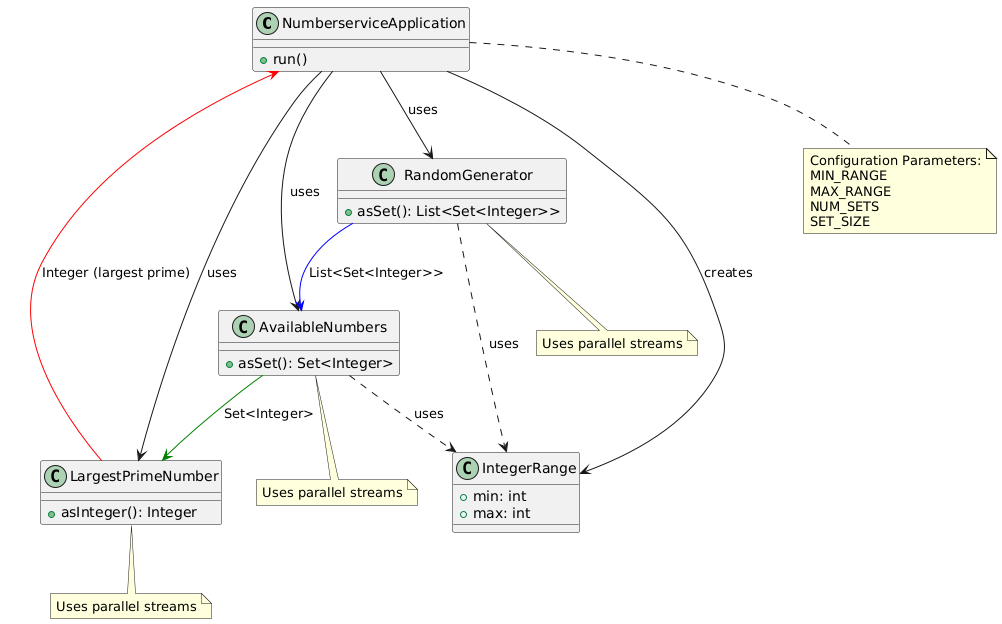

The diagram above was rendered by PlantUML. Its source (embedded in the PNG):
@startuml
!define RECTANGLE class

RECTANGLE NumberserviceApplication {
  + run()
}

RECTANGLE RandomGenerator {
  + asSet(): List<Set<Integer>>
}

RECTANGLE AvailableNumbers {
  + asSet(): Set<Integer>
}

RECTANGLE LargestPrimeNumber {
  + asInteger(): Integer
}

RECTANGLE IntegerRange {
  + min: int
  + max: int
}

note "Configuration Parameters:\nMIN_RANGE\nMAX_RANGE\nNUM_SETS\nSET_SIZE" as N1

NumberserviceApplication ..> N1
NumberserviceApplication --> IntegerRange : creates
NumberserviceApplication --> RandomGenerator : uses
NumberserviceApplication --> AvailableNumbers : uses
NumberserviceApplication --> LargestPrimeNumber : uses

RandomGenerator ..> IntegerRange : uses
AvailableNumbers ..> IntegerRange : uses

RandomGenerator -[#blue]-> AvailableNumbers : List<Set<Integer>>
AvailableNumbers -[#green]-> LargestPrimeNumber : Set<Integer>
LargestPrimeNumber -[#red]-> NumberserviceApplication : Integer (largest prime)

note bottom of RandomGenerator : Uses parallel streams
note bottom of AvailableNumbers : Uses parallel streams
note bottom of LargestPrimeNumber : Uses parallel streams
@enduml